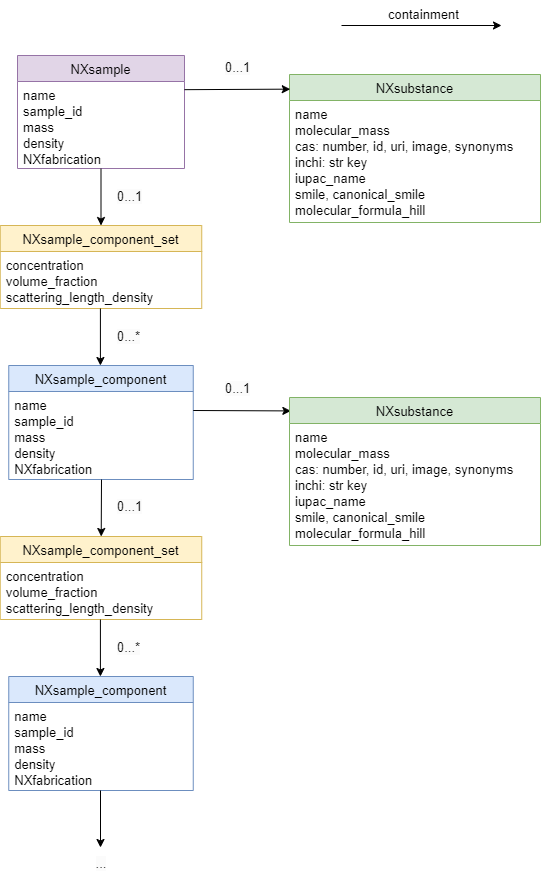

The diagram above was exported from draw.io. Its source (the exported page's mxGraphModel, read from the mxfile embedded in the PNG):
<mxGraphModel dx="934" dy="606" grid="0" gridSize="10" guides="1" tooltips="1" connect="1" arrows="1" fold="1" page="1" pageScale="1" pageWidth="827" pageHeight="1169" math="0" shadow="0">
  <root>
    <mxCell id="uVzXtadKq09h9u9gUyTm-0" />
    <mxCell id="uVzXtadKq09h9u9gUyTm-1" parent="uVzXtadKq09h9u9gUyTm-0" />
    <mxCell id="uVzXtadKq09h9u9gUyTm-2" value="NXsample" style="swimlane;fontStyle=0;align=center;verticalAlign=top;childLayout=stackLayout;horizontal=1;startSize=26;horizontalStack=0;resizeParent=1;resizeLast=0;collapsible=1;marginBottom=0;rounded=0;shadow=0;strokeWidth=1;fillColor=#e1d5e7;strokeColor=#9673a6;fontSize=13;" parent="uVzXtadKq09h9u9gUyTm-1" vertex="1">
      <mxGeometry x="183" y="95" width="167" height="113" as="geometry">
        <mxRectangle y="370" width="280" height="26" as="alternateBounds" />
      </mxGeometry>
    </mxCell>
    <mxCell id="uVzXtadKq09h9u9gUyTm-3" value="name&#10;sample_id&#10;mass&#10;density&#10;NXfabrication" style="text;align=left;verticalAlign=top;spacingLeft=4;spacingRight=4;overflow=hidden;rotatable=0;points=[[0,0.5],[1,0.5]];portConstraint=eastwest;fontSize=13;" parent="uVzXtadKq09h9u9gUyTm-2" vertex="1">
      <mxGeometry y="26" width="167" height="87" as="geometry" />
    </mxCell>
    <mxCell id="uVzXtadKq09h9u9gUyTm-4" value="NXsample_component_set" style="swimlane;fontStyle=0;align=center;verticalAlign=top;childLayout=stackLayout;horizontal=1;startSize=26;horizontalStack=0;resizeParent=1;resizeLast=0;collapsible=1;marginBottom=0;rounded=0;shadow=0;strokeWidth=1;fillColor=#fff2cc;strokeColor=#d6b656;fontSize=13;" parent="uVzXtadKq09h9u9gUyTm-1" vertex="1">
      <mxGeometry x="165.75" y="265" width="201.5" height="83" as="geometry">
        <mxRectangle y="370" width="280" height="26" as="alternateBounds" />
      </mxGeometry>
    </mxCell>
    <mxCell id="uVzXtadKq09h9u9gUyTm-5" value="concentration&#10;volume_fraction&#10;scattering_length_density" style="text;align=left;verticalAlign=top;spacingLeft=4;spacingRight=4;overflow=hidden;rotatable=0;points=[[0,0.5],[1,0.5]];portConstraint=eastwest;fontSize=13;" parent="uVzXtadKq09h9u9gUyTm-4" vertex="1">
      <mxGeometry y="26" width="201.5" height="57" as="geometry" />
    </mxCell>
    <mxCell id="uVzXtadKq09h9u9gUyTm-7" value="NXsubstance" style="swimlane;fontStyle=0;align=center;verticalAlign=top;childLayout=stackLayout;horizontal=1;startSize=26;horizontalStack=0;resizeParent=1;resizeLast=0;collapsible=1;marginBottom=0;rounded=0;shadow=0;strokeWidth=1;fillColor=#d5e8d4;strokeColor=#82b366;fontSize=13;" parent="uVzXtadKq09h9u9gUyTm-1" vertex="1">
      <mxGeometry x="455" y="114" width="251" height="148" as="geometry">
        <mxRectangle y="370" width="280" height="26" as="alternateBounds" />
      </mxGeometry>
    </mxCell>
    <mxCell id="uVzXtadKq09h9u9gUyTm-8" value="name&#10;molecular_mass&#10;cas: number, id, uri, image, synonyms&#10;inchi: str key&#10;iupac_name&#10;smile, canonical_smile&#10;molecular_formula_hill" style="text;align=left;verticalAlign=top;spacingLeft=4;spacingRight=4;overflow=hidden;rotatable=0;points=[[0,0.5],[1,0.5]];portConstraint=eastwest;fontSize=13;" parent="uVzXtadKq09h9u9gUyTm-7" vertex="1">
      <mxGeometry y="26" width="251" height="122" as="geometry" />
    </mxCell>
    <mxCell id="uVzXtadKq09h9u9gUyTm-9" value="&lt;span style=&quot;color: rgb(0, 0, 0); font-family: Helvetica; font-size: 13px; font-style: normal; font-variant-ligatures: normal; font-variant-caps: normal; font-weight: 400; letter-spacing: normal; orphans: 2; text-align: left; text-indent: 0px; text-transform: none; widows: 2; word-spacing: 0px; -webkit-text-stroke-width: 0px; background-color: rgb(251, 251, 251); text-decoration-thickness: initial; text-decoration-style: initial; text-decoration-color: initial; float: none; display: inline !important;&quot;&gt;0...1&lt;/span&gt;" style="text;whiteSpace=wrap;html=1;fontSize=13;" parent="uVzXtadKq09h9u9gUyTm-1" vertex="1">
      <mxGeometry x="389" y="93" width="30" height="30" as="geometry" />
    </mxCell>
    <mxCell id="uVzXtadKq09h9u9gUyTm-12" value="NXsample_component" style="swimlane;fontStyle=0;align=center;verticalAlign=top;childLayout=stackLayout;horizontal=1;startSize=26;horizontalStack=0;resizeParent=1;resizeLast=0;collapsible=1;marginBottom=0;rounded=0;shadow=0;strokeWidth=1;fillColor=#dae8fc;strokeColor=#6c8ebf;fontSize=13;" parent="uVzXtadKq09h9u9gUyTm-1" vertex="1">
      <mxGeometry x="174.25" y="405" width="184.5" height="114" as="geometry">
        <mxRectangle y="370" width="280" height="26" as="alternateBounds" />
      </mxGeometry>
    </mxCell>
    <mxCell id="uVzXtadKq09h9u9gUyTm-13" value="name&#10;sample_id&#10;mass&#10;density&#10;NXfabrication" style="text;align=left;verticalAlign=top;spacingLeft=4;spacingRight=4;overflow=hidden;rotatable=0;points=[[0,0.5],[1,0.5]];portConstraint=eastwest;fontSize=13;" parent="uVzXtadKq09h9u9gUyTm-12" vertex="1">
      <mxGeometry y="26" width="184.5" height="88" as="geometry" />
    </mxCell>
    <mxCell id="uVzXtadKq09h9u9gUyTm-26" value="&lt;span style=&quot;color: rgb(0, 0, 0); font-family: Helvetica; font-size: 13px; font-style: normal; font-variant-ligatures: normal; font-variant-caps: normal; font-weight: 400; letter-spacing: normal; orphans: 2; text-align: left; text-indent: 0px; text-transform: none; widows: 2; word-spacing: 0px; -webkit-text-stroke-width: 0px; background-color: rgb(251, 251, 251); text-decoration-thickness: initial; text-decoration-style: initial; text-decoration-color: initial; float: none; display: inline !important;&quot;&gt;0...1&lt;/span&gt;" style="text;whiteSpace=wrap;html=1;fontSize=13;" parent="uVzXtadKq09h9u9gUyTm-1" vertex="1">
      <mxGeometry x="281" y="222" width="30" height="30" as="geometry" />
    </mxCell>
    <mxCell id="uVzXtadKq09h9u9gUyTm-38" value="" style="edgeStyle=orthogonalEdgeStyle;rounded=0;orthogonalLoop=1;jettySize=auto;html=1;fontSize=13;" parent="uVzXtadKq09h9u9gUyTm-1" edge="1">
      <mxGeometry relative="1" as="geometry">
        <mxPoint x="507" y="65" as="sourcePoint" />
        <mxPoint x="667" y="65" as="targetPoint" />
        <Array as="points">
          <mxPoint x="507.05999999999995" y="65" />
          <mxPoint x="662.06" y="65" />
        </Array>
      </mxGeometry>
    </mxCell>
    <mxCell id="uVzXtadKq09h9u9gUyTm-39" value="containment" style="text;whiteSpace=wrap;html=1;fontSize=13;" parent="uVzXtadKq09h9u9gUyTm-1" vertex="1">
      <mxGeometry x="552" y="40" width="70" height="20" as="geometry" />
    </mxCell>
    <mxCell id="wD7s0y0-GmrJb8VB1azP-7" value="" style="endArrow=classic;html=1;rounded=0;" parent="uVzXtadKq09h9u9gUyTm-1" source="uVzXtadKq09h9u9gUyTm-2" target="uVzXtadKq09h9u9gUyTm-4" edge="1">
      <mxGeometry width="50" height="50" relative="1" as="geometry">
        <mxPoint x="134" y="286" as="sourcePoint" />
        <mxPoint x="184" y="236" as="targetPoint" />
      </mxGeometry>
    </mxCell>
    <mxCell id="wD7s0y0-GmrJb8VB1azP-8" value="" style="endArrow=classic;html=1;rounded=0;exitX=1.001;exitY=0.456;exitDx=0;exitDy=0;exitPerimeter=0;entryX=0.003;entryY=0.099;entryDx=0;entryDy=0;entryPerimeter=0;" parent="uVzXtadKq09h9u9gUyTm-1" target="uVzXtadKq09h9u9gUyTm-7" edge="1">
      <mxGeometry width="50" height="50" relative="1" as="geometry">
        <mxPoint x="349.9969999999999" y="129.1719999999999" as="sourcePoint" />
        <mxPoint x="453.4499999999999" y="129.00200000000007" as="targetPoint" />
      </mxGeometry>
    </mxCell>
    <mxCell id="wD7s0y0-GmrJb8VB1azP-9" value="" style="endArrow=classic;html=1;rounded=0;" parent="uVzXtadKq09h9u9gUyTm-1" edge="1">
      <mxGeometry width="50" height="50" relative="1" as="geometry">
        <mxPoint x="265.91" y="348" as="sourcePoint" />
        <mxPoint x="265.91" y="405" as="targetPoint" />
      </mxGeometry>
    </mxCell>
    <mxCell id="wD7s0y0-GmrJb8VB1azP-10" value="&lt;span style=&quot;color: rgb(0, 0, 0); font-family: Helvetica; font-size: 13px; font-style: normal; font-variant-ligatures: normal; font-variant-caps: normal; font-weight: 400; letter-spacing: normal; orphans: 2; text-align: left; text-indent: 0px; text-transform: none; widows: 2; word-spacing: 0px; -webkit-text-stroke-width: 0px; background-color: rgb(251, 251, 251); text-decoration-thickness: initial; text-decoration-style: initial; text-decoration-color: initial; float: none; display: inline !important;&quot;&gt;0...*&lt;/span&gt;" style="text;whiteSpace=wrap;html=1;fontSize=13;" parent="uVzXtadKq09h9u9gUyTm-1" vertex="1">
      <mxGeometry x="281" y="362" width="30" height="30" as="geometry" />
    </mxCell>
    <mxCell id="wD7s0y0-GmrJb8VB1azP-18" value="&lt;span style=&quot;color: rgb(0, 0, 0); font-family: Helvetica; font-size: 13px; font-style: normal; font-variant-ligatures: normal; font-variant-caps: normal; font-weight: 400; letter-spacing: normal; orphans: 2; text-align: left; text-indent: 0px; text-transform: none; widows: 2; word-spacing: 0px; -webkit-text-stroke-width: 0px; background-color: rgb(251, 251, 251); text-decoration-thickness: initial; text-decoration-style: initial; text-decoration-color: initial; float: none; display: inline !important;&quot;&gt;0...1&lt;/span&gt;" style="text;whiteSpace=wrap;html=1;fontSize=13;" parent="uVzXtadKq09h9u9gUyTm-1" vertex="1">
      <mxGeometry x="281" y="532" width="30" height="30" as="geometry" />
    </mxCell>
    <mxCell id="wD7s0y0-GmrJb8VB1azP-20" value="" style="endArrow=classic;html=1;rounded=0;exitX=1;exitY=0.5;exitDx=0;exitDy=0;entryX=0.004;entryY=0.089;entryDx=0;entryDy=0;entryPerimeter=0;" parent="uVzXtadKq09h9u9gUyTm-1" edge="1">
      <mxGeometry width="50" height="50" relative="1" as="geometry">
        <mxPoint x="358.75" y="450" as="sourcePoint" />
        <mxPoint x="456.3599999999999" y="450.4179999999999" as="targetPoint" />
      </mxGeometry>
    </mxCell>
    <mxCell id="wD7s0y0-GmrJb8VB1azP-27" value="NXsample_component_set" style="swimlane;fontStyle=0;align=center;verticalAlign=top;childLayout=stackLayout;horizontal=1;startSize=26;horizontalStack=0;resizeParent=1;resizeLast=0;collapsible=1;marginBottom=0;rounded=0;shadow=0;strokeWidth=1;fillColor=#fff2cc;strokeColor=#d6b656;fontSize=13;" parent="uVzXtadKq09h9u9gUyTm-1" vertex="1">
      <mxGeometry x="165.75" y="576" width="201.5" height="83" as="geometry">
        <mxRectangle y="370" width="280" height="26" as="alternateBounds" />
      </mxGeometry>
    </mxCell>
    <mxCell id="wD7s0y0-GmrJb8VB1azP-28" value="concentration&#10;volume_fraction&#10;scattering_length_density" style="text;align=left;verticalAlign=top;spacingLeft=4;spacingRight=4;overflow=hidden;rotatable=0;points=[[0,0.5],[1,0.5]];portConstraint=eastwest;fontSize=13;" parent="wD7s0y0-GmrJb8VB1azP-27" vertex="1">
      <mxGeometry y="26" width="201.5" height="57" as="geometry" />
    </mxCell>
    <mxCell id="wD7s0y0-GmrJb8VB1azP-29" value="NXsample_component" style="swimlane;fontStyle=0;align=center;verticalAlign=top;childLayout=stackLayout;horizontal=1;startSize=26;horizontalStack=0;resizeParent=1;resizeLast=0;collapsible=1;marginBottom=0;rounded=0;shadow=0;strokeWidth=1;fillColor=#dae8fc;strokeColor=#6c8ebf;fontSize=13;" parent="uVzXtadKq09h9u9gUyTm-1" vertex="1">
      <mxGeometry x="174.25" y="716" width="184.5" height="114" as="geometry">
        <mxRectangle y="370" width="280" height="26" as="alternateBounds" />
      </mxGeometry>
    </mxCell>
    <mxCell id="wD7s0y0-GmrJb8VB1azP-30" value="name&#10;sample_id&#10;mass&#10;density&#10;NXfabrication" style="text;align=left;verticalAlign=top;spacingLeft=4;spacingRight=4;overflow=hidden;rotatable=0;points=[[0,0.5],[1,0.5]];portConstraint=eastwest;fontSize=13;" parent="wD7s0y0-GmrJb8VB1azP-29" vertex="1">
      <mxGeometry y="26" width="184.5" height="88" as="geometry" />
    </mxCell>
    <mxCell id="wD7s0y0-GmrJb8VB1azP-32" value="" style="endArrow=classic;html=1;rounded=0;" parent="uVzXtadKq09h9u9gUyTm-1" target="wD7s0y0-GmrJb8VB1azP-27" edge="1">
      <mxGeometry width="50" height="50" relative="1" as="geometry">
        <mxPoint x="267" y="519" as="sourcePoint" />
        <mxPoint x="184" y="547" as="targetPoint" />
      </mxGeometry>
    </mxCell>
    <mxCell id="wD7s0y0-GmrJb8VB1azP-33" value="" style="endArrow=classic;html=1;rounded=0;" parent="uVzXtadKq09h9u9gUyTm-1" edge="1">
      <mxGeometry width="50" height="50" relative="1" as="geometry">
        <mxPoint x="265.91" y="659" as="sourcePoint" />
        <mxPoint x="265.91" y="716" as="targetPoint" />
      </mxGeometry>
    </mxCell>
    <mxCell id="wD7s0y0-GmrJb8VB1azP-34" value="&lt;span style=&quot;color: rgb(0, 0, 0); font-family: Helvetica; font-size: 13px; font-style: normal; font-variant-ligatures: normal; font-variant-caps: normal; font-weight: 400; letter-spacing: normal; orphans: 2; text-align: left; text-indent: 0px; text-transform: none; widows: 2; word-spacing: 0px; -webkit-text-stroke-width: 0px; background-color: rgb(251, 251, 251); text-decoration-thickness: initial; text-decoration-style: initial; text-decoration-color: initial; float: none; display: inline !important;&quot;&gt;0...*&lt;/span&gt;" style="text;whiteSpace=wrap;html=1;fontSize=13;" parent="uVzXtadKq09h9u9gUyTm-1" vertex="1">
      <mxGeometry x="281" y="673" width="30" height="30" as="geometry" />
    </mxCell>
    <mxCell id="wD7s0y0-GmrJb8VB1azP-37" value="&lt;span style=&quot;color: rgb(0, 0, 0); font-family: Helvetica; font-size: 13px; font-style: normal; font-variant-ligatures: normal; font-variant-caps: normal; font-weight: 400; letter-spacing: normal; orphans: 2; text-align: left; text-indent: 0px; text-transform: none; widows: 2; word-spacing: 0px; -webkit-text-stroke-width: 0px; background-color: rgb(251, 251, 251); text-decoration-thickness: initial; text-decoration-style: initial; text-decoration-color: initial; float: none; display: inline !important;&quot;&gt;0...1&lt;/span&gt;" style="text;whiteSpace=wrap;html=1;fontSize=13;" parent="uVzXtadKq09h9u9gUyTm-1" vertex="1">
      <mxGeometry x="389" y="414" width="30" height="30" as="geometry" />
    </mxCell>
    <mxCell id="wD7s0y0-GmrJb8VB1azP-40" value="NXsubstance" style="swimlane;fontStyle=0;align=center;verticalAlign=top;childLayout=stackLayout;horizontal=1;startSize=26;horizontalStack=0;resizeParent=1;resizeLast=0;collapsible=1;marginBottom=0;rounded=0;shadow=0;strokeWidth=1;fillColor=#d5e8d4;strokeColor=#82b366;fontSize=13;" parent="uVzXtadKq09h9u9gUyTm-1" vertex="1">
      <mxGeometry x="455" y="437" width="251" height="148" as="geometry">
        <mxRectangle y="370" width="280" height="26" as="alternateBounds" />
      </mxGeometry>
    </mxCell>
    <mxCell id="wD7s0y0-GmrJb8VB1azP-41" value="name&#10;molecular_mass&#10;cas: number, id, uri, image, synonyms&#10;inchi: str key&#10;iupac_name&#10;smile, canonical_smile&#10;molecular_formula_hill" style="text;align=left;verticalAlign=top;spacingLeft=4;spacingRight=4;overflow=hidden;rotatable=0;points=[[0,0.5],[1,0.5]];portConstraint=eastwest;fontSize=13;" parent="wD7s0y0-GmrJb8VB1azP-40" vertex="1">
      <mxGeometry y="26" width="251" height="122" as="geometry" />
    </mxCell>
    <mxCell id="wD7s0y0-GmrJb8VB1azP-47" value="" style="endArrow=classic;html=1;rounded=0;" parent="uVzXtadKq09h9u9gUyTm-1" edge="1">
      <mxGeometry width="50" height="50" relative="1" as="geometry">
        <mxPoint x="266" y="830" as="sourcePoint" />
        <mxPoint x="266" y="887" as="targetPoint" />
      </mxGeometry>
    </mxCell>
    <mxCell id="wD7s0y0-GmrJb8VB1azP-49" value="&lt;span style=&quot;color: rgb(0, 0, 0); font-family: Helvetica; font-size: 13px; font-style: normal; font-variant-ligatures: normal; font-variant-caps: normal; font-weight: 400; letter-spacing: normal; orphans: 2; text-indent: 0px; text-transform: none; widows: 2; word-spacing: 0px; -webkit-text-stroke-width: 0px; background-color: rgb(251, 251, 251); text-decoration-thickness: initial; text-decoration-style: initial; text-decoration-color: initial; float: none; display: inline !important;&quot;&gt;...&lt;/span&gt;" style="text;whiteSpace=wrap;html=1;fontSize=13;align=center;" parent="uVzXtadKq09h9u9gUyTm-1" vertex="1">
      <mxGeometry x="251.5" y="889" width="30" height="30" as="geometry" />
    </mxCell>
  </root>
</mxGraphModel>